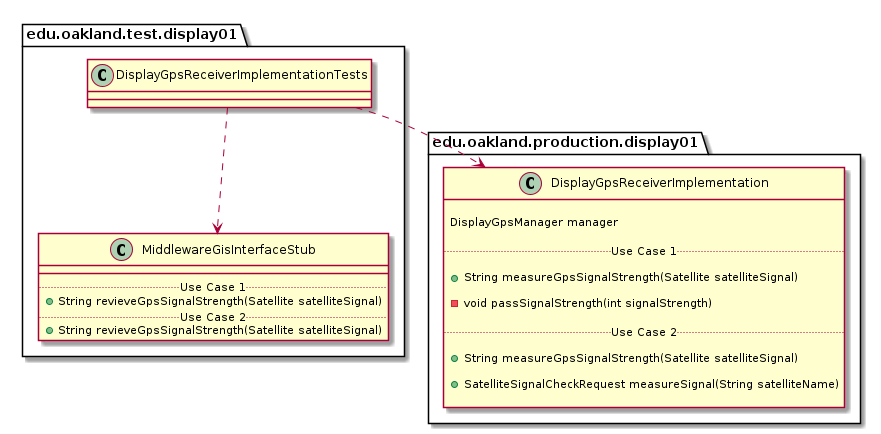

The diagram above was rendered by PlantUML. Its source (embedded in the PNG):
@startuml DisplayGpsReceiverImplementationTests_DirectDependencies


package edu.oakland.test.display01 {
    class DisplayGpsReceiverImplementationTests {

    }
}



package edu.oakland.test.display01 {
    class MiddlewareGisInterfaceStub {
        __
        .. Use Case 1 ..
        + String revieveGpsSignalStrength(Satellite satelliteSignal)
        .. Use Case 2 ..
        + String revieveGpsSignalStrength(Satellite satelliteSignal)
    }
}

DisplayGpsReceiverImplementationTests ..> MiddlewareGisInterfaceStub


package edu.oakland.production.display01 {
    class DisplayGpsReceiverImplementation {
        
        DisplayGpsManager manager

        .. Use Case 1 ..
        
        + String measureGpsSignalStrength(Satellite satelliteSignal)
        
        - void passSignalStrength(int signalStrength)

        .. Use Case 2 ..
        
        + String measureGpsSignalStrength(Satellite satelliteSignal)
        
        + SatelliteSignalCheckRequest measureSignal(String satelliteName)

    }
}

DisplayGpsReceiverImplementationTests ..> DisplayGpsReceiverImplementation



@enduml